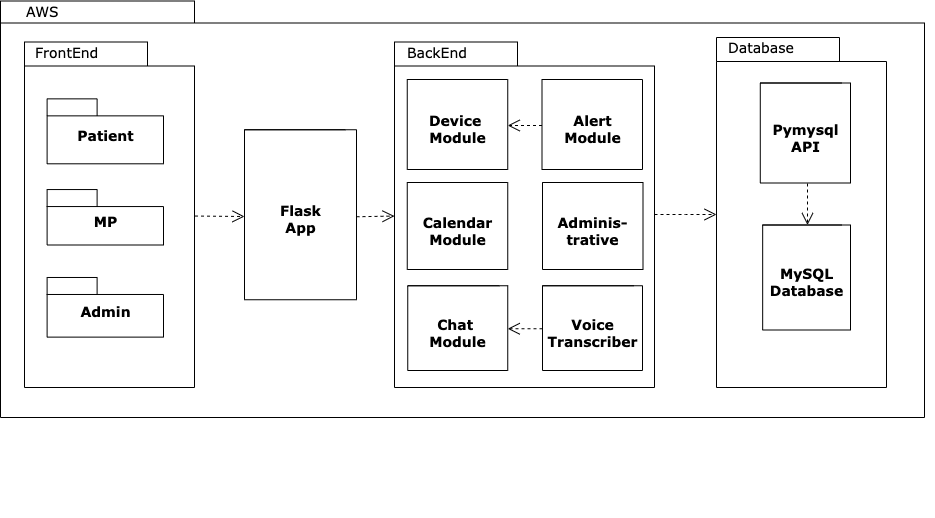

The diagram above was exported from draw.io. Its source (the exported page's mxGraphModel, read from the mxfile embedded in the PNG):
<mxGraphModel dx="1534" dy="822" grid="1" gridSize="10" guides="1" tooltips="1" connect="1" arrows="1" fold="1" page="1" pageScale="1" pageWidth="827" pageHeight="1169" background="none" math="0" shadow="0">
  <root>
    <mxCell id="0" />
    <mxCell id="1" parent="0" />
    <mxCell id="6e0c8c40b5770093-72" value="" style="shape=folder;fontStyle=1;spacingTop=10;tabWidth=194;tabHeight=22;tabPosition=left;html=1;rounded=0;shadow=0;comic=0;labelBackgroundColor=none;strokeWidth=1;fillColor=none;fontFamily=Verdana;fontSize=10;align=center;" parent="1" vertex="1">
      <mxGeometry x="256" y="173.5" width="924" height="416.5" as="geometry" />
    </mxCell>
    <mxCell id="6e0c8c40b5770093-30" value="" style="group" parent="1" vertex="1" connectable="0">
      <mxGeometry x="990" y="210" width="200" height="480" as="geometry" />
    </mxCell>
    <mxCell id="6e0c8c40b5770093-24" value="" style="group" parent="6e0c8c40b5770093-30" vertex="1" connectable="0">
      <mxGeometry width="200" height="480" as="geometry" />
    </mxCell>
    <mxCell id="6e0c8c40b5770093-25" value="" style="shape=folder;fontStyle=1;spacingTop=10;tabWidth=123;tabHeight=24;tabPosition=left;html=1;rounded=0;shadow=0;comic=0;labelBackgroundColor=none;strokeWidth=1;fontFamily=Verdana;fontSize=10;align=center;" parent="6e0c8c40b5770093-24" vertex="1">
      <mxGeometry x="-18" width="170" height="350" as="geometry" />
    </mxCell>
    <mxCell id="6e0c8c40b5770093-28" value="&lt;font style=&quot;font-size: 14px&quot;&gt;MySQL&lt;br&gt;Database&lt;/font&gt;" style="shape=folder;fontStyle=1;spacingTop=10;tabWidth=111;tabHeight=0;tabPosition=left;html=1;rounded=0;shadow=0;comic=0;labelBackgroundColor=none;strokeWidth=1;fontFamily=Verdana;fontSize=10;align=center;" parent="6e0c8c40b5770093-24" vertex="1">
      <mxGeometry x="28.169999999999998" y="187.5" width="87.83" height="105" as="geometry" />
    </mxCell>
    <mxCell id="7noY3aPwgWvi8P0pwmAH-24" value="Pymysql&lt;br&gt;API" style="shape=folder;fontStyle=1;spacingTop=10;tabWidth=101;tabHeight=0;tabPosition=left;html=1;rounded=0;shadow=0;comic=0;labelBackgroundColor=none;strokeColor=#000000;strokeWidth=1;fillColor=#ffffff;fontFamily=Verdana;fontSize=14;fontColor=#000000;align=center;" vertex="1" parent="6e0c8c40b5770093-24">
      <mxGeometry x="25.78" y="45.5" width="90.22" height="100" as="geometry" />
    </mxCell>
    <mxCell id="6e0c8c40b5770093-68" style="edgeStyle=elbowEdgeStyle;rounded=0;html=1;dashed=1;labelBackgroundColor=none;startFill=0;endArrow=open;endFill=0;endSize=10;fontFamily=Verdana;fontSize=10;entryX=0;entryY=0;entryDx=43.915;entryDy=0;entryPerimeter=0;" parent="6e0c8c40b5770093-24" target="6e0c8c40b5770093-28" edge="1">
      <mxGeometry relative="1" as="geometry">
        <mxPoint x="73" y="146" as="sourcePoint" />
        <mxPoint x="70" y="200" as="targetPoint" />
      </mxGeometry>
    </mxCell>
    <mxCell id="7noY3aPwgWvi8P0pwmAH-31" value="&lt;font style=&quot;font-size: 14px&quot;&gt;Database&lt;/font&gt;" style="text;html=1;align=left;verticalAlign=top;spacingTop=-4;fontSize=10;fontFamily=Verdana" vertex="1" parent="6e0c8c40b5770093-24">
      <mxGeometry x="-8" width="113.04347826086956" height="25.5" as="geometry" />
    </mxCell>
    <mxCell id="6e0c8c40b5770093-71" style="edgeStyle=elbowEdgeStyle;rounded=0;html=1;dashed=1;labelBackgroundColor=none;startFill=0;endArrow=open;endFill=0;endSize=10;fontFamily=Verdana;fontSize=10;elbow=vertical;" parent="1" source="6e0c8c40b5770093-33" target="6e0c8c40b5770093-25" edge="1">
      <mxGeometry relative="1" as="geometry" />
    </mxCell>
    <mxCell id="6e0c8c40b5770093-33" value="" style="shape=folder;fontStyle=1;spacingTop=10;tabWidth=123;tabHeight=24;tabPosition=left;html=1;rounded=0;shadow=0;comic=0;labelBackgroundColor=none;strokeColor=#000000;strokeWidth=1;fillColor=#ffffff;fontFamily=Verdana;fontSize=10;fontColor=#000000;align=center;" parent="1" vertex="1">
      <mxGeometry x="650" y="214.5" width="260" height="345.5" as="geometry" />
    </mxCell>
    <mxCell id="6e0c8c40b5770093-42" value="Flask&lt;br style=&quot;font-size: 14px;&quot;&gt;App" style="shape=folder;fontStyle=1;spacingTop=10;tabWidth=112;tabHeight=0;tabPosition=left;html=1;rounded=0;shadow=0;comic=0;labelBackgroundColor=none;strokeColor=#000000;strokeWidth=1;fillColor=#ffffff;fontFamily=Verdana;fontSize=14;fontColor=#000000;align=center;" parent="1" vertex="1">
      <mxGeometry x="500" y="302.25" width="112" height="170" as="geometry" />
    </mxCell>
    <mxCell id="6e0c8c40b5770093-43" value="Chat &lt;br&gt;Module" style="shape=folder;fontStyle=1;spacingTop=10;tabWidth=100;tabHeight=0;tabPosition=left;html=1;rounded=0;shadow=0;comic=0;labelBackgroundColor=none;strokeColor=#000000;strokeWidth=1;fillColor=#ffffff;fontFamily=Verdana;fontSize=14;fontColor=#000000;align=center;" parent="1" vertex="1">
      <mxGeometry x="663.25" y="458.25" width="100" height="84.75" as="geometry" />
    </mxCell>
    <mxCell id="6e0c8c40b5770093-69" style="edgeStyle=elbowEdgeStyle;rounded=0;html=1;entryX=0;entryY=0;entryPerimeter=0;dashed=1;labelBackgroundColor=none;startFill=0;endArrow=open;endFill=0;endSize=10;fontFamily=Verdana;fontSize=10;exitX=0;exitY=0;exitDx=0;exitDy=50;exitPerimeter=0;entryDx=100.5;entryDy=50;" parent="1" edge="1">
      <mxGeometry relative="1" as="geometry">
        <mxPoint x="797.5" y="298" as="sourcePoint" />
        <mxPoint x="763.25" y="298" as="targetPoint" />
      </mxGeometry>
    </mxCell>
    <mxCell id="6e0c8c40b5770093-60" style="rounded=0;html=1;dashed=1;labelBackgroundColor=none;startFill=0;endArrow=open;endFill=0;endSize=10;fontFamily=Verdana;fontSize=10;exitX=1.003;exitY=0.469;exitDx=0;exitDy=0;exitPerimeter=0;" parent="1" edge="1">
      <mxGeometry relative="1" as="geometry">
        <mxPoint x="450.51" y="388.5395000000001" as="sourcePoint" />
        <mxPoint x="500" y="389" as="targetPoint" />
      </mxGeometry>
    </mxCell>
    <mxCell id="6e0c8c40b5770093-62" style="edgeStyle=none;rounded=0;html=1;dashed=1;labelBackgroundColor=none;startFill=0;endArrow=open;endFill=0;endSize=10;fontFamily=Verdana;fontSize=10;entryX=0;entryY=0;entryDx=100;entryDy=50;entryPerimeter=0;exitX=0;exitY=0;exitDx=0;exitDy=50;exitPerimeter=0;" parent="1" edge="1">
      <mxGeometry relative="1" as="geometry">
        <mxPoint x="798" y="501.25" as="sourcePoint" />
        <mxPoint x="763.25" y="501.25" as="targetPoint" />
      </mxGeometry>
    </mxCell>
    <mxCell id="7noY3aPwgWvi8P0pwmAH-1" value="" style="group" vertex="1" connectable="0" parent="1">
      <mxGeometry x="280" y="214.5" width="170" height="345.5" as="geometry" />
    </mxCell>
    <mxCell id="7noY3aPwgWvi8P0pwmAH-2" value="" style="group" vertex="1" connectable="0" parent="7noY3aPwgWvi8P0pwmAH-1">
      <mxGeometry width="170" height="345.5" as="geometry" />
    </mxCell>
    <mxCell id="7noY3aPwgWvi8P0pwmAH-3" value="" style="shape=folder;fontStyle=1;spacingTop=10;tabWidth=123;tabHeight=24;tabPosition=left;html=1;rounded=0;shadow=0;comic=0;labelBackgroundColor=none;strokeWidth=1;fontFamily=Verdana;fontSize=10;align=center;" vertex="1" parent="7noY3aPwgWvi8P0pwmAH-2">
      <mxGeometry width="170" height="345.5" as="geometry" />
    </mxCell>
    <mxCell id="7noY3aPwgWvi8P0pwmAH-5" value="Patient" style="shape=folder;fontStyle=1;spacingTop=10;tabWidth=50;tabHeight=17;tabPosition=left;html=1;rounded=0;shadow=0;comic=0;labelBackgroundColor=none;strokeWidth=1;fontFamily=Verdana;fontSize=14;align=center;" vertex="1" parent="7noY3aPwgWvi8P0pwmAH-2">
      <mxGeometry x="22.61" y="56.86337250293772" width="116.39" height="64.93451233842538" as="geometry" />
    </mxCell>
    <mxCell id="7noY3aPwgWvi8P0pwmAH-6" value="MP" style="shape=folder;fontStyle=1;spacingTop=10;tabWidth=50;tabHeight=17;tabPosition=left;html=1;rounded=0;shadow=0;comic=0;labelBackgroundColor=none;strokeWidth=1;fontFamily=Verdana;fontSize=14;align=center;" vertex="1" parent="7noY3aPwgWvi8P0pwmAH-2">
      <mxGeometry x="22.61" y="147.5540775558167" width="116.39" height="55.442397179788486" as="geometry" />
    </mxCell>
    <mxCell id="7noY3aPwgWvi8P0pwmAH-7" value="Admin" style="shape=folder;fontStyle=1;spacingTop=10;tabWidth=50;tabHeight=17;tabPosition=left;html=1;rounded=0;shadow=0;comic=0;labelBackgroundColor=none;strokeWidth=1;fontFamily=Verdana;fontSize=14;align=center;" vertex="1" parent="7noY3aPwgWvi8P0pwmAH-2">
      <mxGeometry x="22.61" y="235.475910693302" width="116.39" height="59.640364277320806" as="geometry" />
    </mxCell>
    <mxCell id="7noY3aPwgWvi8P0pwmAH-28" value="&lt;span style=&quot;font-size: 14px&quot;&gt;FrontEnd&lt;/span&gt;" style="text;html=1;align=left;verticalAlign=top;spacingTop=-4;fontSize=10;fontFamily=Verdana" vertex="1" parent="7noY3aPwgWvi8P0pwmAH-2">
      <mxGeometry x="9" width="116.3157894736842" height="20.705640423031728" as="geometry" />
    </mxCell>
    <mxCell id="7noY3aPwgWvi8P0pwmAH-10" value="Device &lt;br&gt;Module" style="shape=folder;fontStyle=1;spacingTop=10;tabWidth=101;tabHeight=0;tabPosition=left;html=1;rounded=0;shadow=0;comic=0;labelBackgroundColor=none;strokeColor=#000000;strokeWidth=1;fillColor=#ffffff;fontFamily=Verdana;fontSize=14;fontColor=#000000;align=center;" vertex="1" parent="1">
      <mxGeometry x="662.75" y="252" width="100.5" height="90" as="geometry" />
    </mxCell>
    <mxCell id="7noY3aPwgWvi8P0pwmAH-12" value="Voice&lt;br&gt;Transcriber" style="shape=folder;fontStyle=1;spacingTop=10;tabWidth=100;tabHeight=0;tabPosition=left;html=1;rounded=0;shadow=0;comic=0;labelBackgroundColor=none;strokeColor=#000000;strokeWidth=1;fillColor=#ffffff;fontFamily=Verdana;fontSize=14;fontColor=#000000;align=center;" vertex="1" parent="1">
      <mxGeometry x="798" y="458.25" width="100" height="84.75" as="geometry" />
    </mxCell>
    <mxCell id="7noY3aPwgWvi8P0pwmAH-13" value="Calendar&lt;br&gt;Module" style="shape=folder;fontStyle=1;spacingTop=10;tabWidth=101;tabHeight=0;tabPosition=left;html=1;rounded=0;shadow=0;comic=0;labelBackgroundColor=none;strokeColor=#000000;strokeWidth=1;fillColor=#ffffff;fontFamily=Verdana;fontSize=14;fontColor=#000000;align=center;" vertex="1" parent="1">
      <mxGeometry x="662.75" y="355" width="100.5" height="87" as="geometry" />
    </mxCell>
    <mxCell id="7noY3aPwgWvi8P0pwmAH-19" value="Alert&lt;br&gt;Module" style="shape=folder;fontStyle=1;spacingTop=10;tabWidth=101;tabHeight=0;tabPosition=left;html=1;rounded=0;shadow=0;comic=0;labelBackgroundColor=none;strokeColor=#000000;strokeWidth=1;fillColor=#ffffff;fontFamily=Verdana;fontSize=14;fontColor=#000000;align=center;" vertex="1" parent="1">
      <mxGeometry x="797.5" y="252" width="100.5" height="90" as="geometry" />
    </mxCell>
    <mxCell id="7noY3aPwgWvi8P0pwmAH-20" style="rounded=0;html=1;dashed=1;labelBackgroundColor=none;startFill=0;endArrow=open;endFill=0;endSize=10;fontFamily=Verdana;fontSize=10;exitX=0;exitY=0;exitDx=112;exitDy=85;exitPerimeter=0;entryX=0;entryY=0.498;entryDx=0;entryDy=0;entryPerimeter=0;" edge="1" parent="1">
      <mxGeometry relative="1" as="geometry">
        <mxPoint x="612" y="389.25" as="sourcePoint" />
        <mxPoint x="650" y="388.55899999999997" as="targetPoint" />
      </mxGeometry>
    </mxCell>
    <mxCell id="7noY3aPwgWvi8P0pwmAH-30" value="&lt;font style=&quot;font-size: 14px&quot;&gt;BackEnd&lt;/font&gt;" style="text;html=1;align=left;verticalAlign=top;spacingTop=-4;fontSize=10;fontFamily=Verdana" vertex="1" parent="1">
      <mxGeometry x="661" y="214.5" width="130" height="25.5" as="geometry" />
    </mxCell>
    <mxCell id="7noY3aPwgWvi8P0pwmAH-39" style="edgeStyle=orthogonalEdgeStyle;rounded=0;orthogonalLoop=1;jettySize=auto;html=1;exitX=0.5;exitY=1;exitDx=0;exitDy=0;exitPerimeter=0;dashed=1;dashPattern=1 1;fontSize=14;endArrow=open;endFill=0;" edge="1" parent="1" source="6e0c8c40b5770093-33" target="6e0c8c40b5770093-33">
      <mxGeometry relative="1" as="geometry" />
    </mxCell>
    <mxCell id="7noY3aPwgWvi8P0pwmAH-41" value="&lt;span style=&quot;font-size: 14px&quot;&gt;AWS&lt;/span&gt;" style="text;html=1;align=left;verticalAlign=top;spacingTop=-4;fontSize=10;fontFamily=Verdana" vertex="1" parent="1">
      <mxGeometry x="280" y="173.5" width="116.3157894736842" height="20.705640423031728" as="geometry" />
    </mxCell>
    <mxCell id="7noY3aPwgWvi8P0pwmAH-42" value="Adminis-&lt;br&gt;trative" style="shape=folder;fontStyle=1;spacingTop=10;tabWidth=101;tabHeight=0;tabPosition=left;html=1;rounded=0;shadow=0;comic=0;labelBackgroundColor=none;strokeColor=#000000;strokeWidth=1;fillColor=#ffffff;fontFamily=Verdana;fontSize=14;fontColor=#000000;align=center;" vertex="1" parent="1">
      <mxGeometry x="798" y="355" width="100.5" height="87" as="geometry" />
    </mxCell>
  </root>
</mxGraphModel>